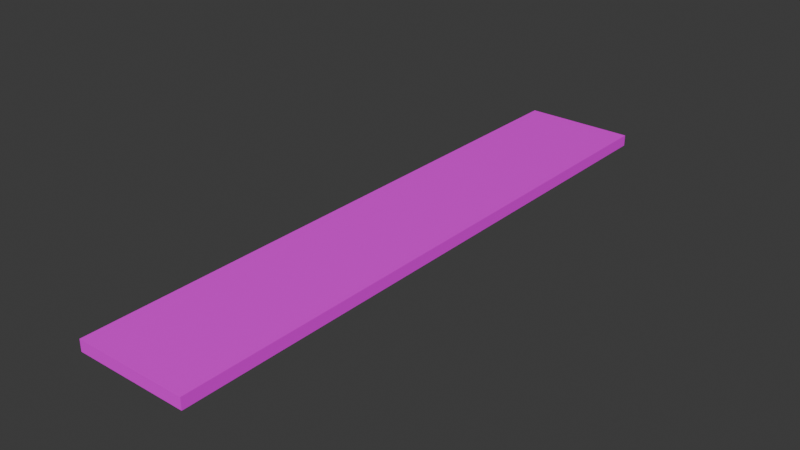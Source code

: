 # Source: planche.blend  (saved by Blender 4.2.66; exported with 4.5.12 LTS)
import bpy
from mathutils import Matrix  # noqa: F401  (used for matrix-valued properties, if any)

bpy.ops.wm.read_factory_settings(use_empty=True)
scene = bpy.context.scene
scene.name = 'Scene'

# ---- collections
col_collection = bpy.data.collections.new('Collection'); scene.collection.children.link(col_collection)

# ---- images (referenced by path relative to the original .blend; pixels are not part of the script)
import os
ASSET_DIR = os.environ.get("B2B_ASSET_DIR", "")  # directory of the original .blend (textures are referenced by path, not embedded)
HERE = os.path.dirname(os.path.abspath(__file__))  # packed textures are extracted next to this script under _unpacked/

def load_image(name, relpath, width, height, colorspace="sRGB"):
    """Load a texture the original file referenced (path relative to the .blend, or extracted next to this script)."""
    p = next((c for c in (os.path.join(HERE, relpath), os.path.join(ASSET_DIR, relpath)) if relpath and os.path.exists(c)), "")
    if p:
        img = bpy.data.images.load(p, check_existing=True)
        img.name = name
    else:  # same state as the original file: an image datablock whose file is absent (Cycles renders it pink)
        img = bpy.data.images.new(name, width, height)
        img.source = "FILE"
        img.filepath = "//" + (relpath or name)
    img.colorspace_settings.name = colorspace
    return img
img_texture_wood_jpg = load_image('Texture_wood.jpg', 'textures/Texture_wood.jpg', 1024, 1024, 'sRGB')

# ---- materials (node trees are filled in below, after node groups)
mat_material_001 = bpy.data.materials.new('Material.001')

# ---- material node trees
mat_material_001.use_nodes = True; mat_material_001.node_tree.nodes.clear()
_N = mat_material_001.node_tree.nodes; _L = mat_material_001.node_tree.links
n0 = _N.new('ShaderNodeBsdfPrincipled'); n0.name = 'Principled BSDF'; n0.location = (10, 300)
n1 = _N.new('ShaderNodeOutputMaterial'); n1.name = 'Material Output'; n1.location = (300, 300)
n2 = _N.new('ShaderNodeTexImage'); n2.name = 'Image Texture'; n2.location = (-280, 271)
n2.image = img_texture_wood_jpg
_L.new(n0.outputs[0], n1.inputs[0])
_L.new(n2.outputs[0], n0.inputs[0])
n1.is_active_output = True

# ---- world
world_world = bpy.data.worlds.new('World'); scene.world = world_world
world_world.use_nodes = True; world_world.node_tree.nodes.clear()
_N = world_world.node_tree.nodes; _L = world_world.node_tree.links
n0 = _N.new('ShaderNodeOutputWorld'); n0.name = 'World Output'; n0.location = (300, 300)
n1 = _N.new('ShaderNodeBackground'); n1.name = 'Background'; n1.location = (10, 300)
n1.inputs[0].default_value = (0.05088, 0.05088, 0.05088, 1.0)
_L.new(n1.outputs[0], n0.inputs[0])
n0.is_active_output = True
world_world.color = (0.05088, 0.05088, 0.05088)
world_world.sun_shadow_jitter_overblur = 0.0

# ---- meshes
me_cube_001 = bpy.data.meshes.new('Cube.001')
me_cube_001.from_pydata([(-1.0, -1.0, -1.0), (-1.0, -1.0, 1.0), (-1.0, 1.0, -1.0), (-1.0, 1.0, 1.0), (1.0, -1.0, -1.0), (1.0, -1.0, 1.0), (1.0, 1.0, -1.0), (1.0, 1.0, 1.0)], [], [(0, 1, 3, 2), (2, 3, 7, 6), (6, 7, 5, 4), (4, 5, 1, 0), (2, 6, 4, 0), (7, 3, 1, 5)])
_uv = me_cube_001.uv_layers.new(name='UVMap')
_uv.uv.foreach_set('vector', [0.375, 0.0, 0.625, 0.0, 0.625, 0.25, 0.375, 0.25, 0.375, 0.25, 0.625, 0.25, 0.625, 0.5, 0.375, 0.5, 0.375, 0.5, 0.625, 0.5, 0.625, 0.75, 0.375, 0.75, 0.375, 0.75, 0.625, 0.75, 0.625, 1.0, 0.375, 1.0, 0.8531, 1.0, 0.1469, 1.0, 0.1469, 0.0, 0.8531, 0.0, 0.8531, 1.0, 0.1469, 1.0, 0.1469, 0.0, 0.8531, 0.0])
me_cube_001.materials.append(mat_material_001)
me_cube_001.update()

# ---- objects
ob_cube = bpy.data.objects.new('Cube', me_cube_001)

# ---- transforms, parenting, visibility, modifiers, constraints
ob_cube.location = (0.0, 0.0, 0.0)
ob_cube.scale = (1.552, 8.253, 0.1561)

# ---- collection membership
col_collection.objects.link(ob_cube)

# ---- scene / render settings (as saved in the file)
scene.frame_start = 1; scene.frame_end = 250; scene.frame_set(1)
scene.render.engine = 'BLENDER_EEVEE_NEXT'
bpy.context.view_layer.update()

# ---- added for rendering (the .blend has no active camera and no usable light): camera, sun
cam_auto = bpy.data.cameras.new('AutoCamera')
cam_auto.lens = 50.0
cam_auto.sensor_width = 36.0
cam_auto.clip_end = 1000.0
ob_auto_camera = bpy.data.objects.new('AutoCamera', cam_auto)
scene.collection.objects.link(ob_auto_camera)
ob_auto_camera.location = (15.542, -18.6504, 12.4336)
ob_auto_camera.rotation_euler = (1.09748, -7.21219e-08, 0.694738)
scene.camera = ob_auto_camera
light_auto_sun = bpy.data.lights.new('AutoSun', 'SUN')
light_auto_sun.energy = 3.0
light_auto_sun.angle = 0.0523599
ob_auto_sun = bpy.data.objects.new('AutoSun', light_auto_sun)
scene.collection.objects.link(ob_auto_sun)
ob_auto_sun.rotation_euler = (0.872665, 0.174533, 0.523599)
bpy.context.view_layer.update()

